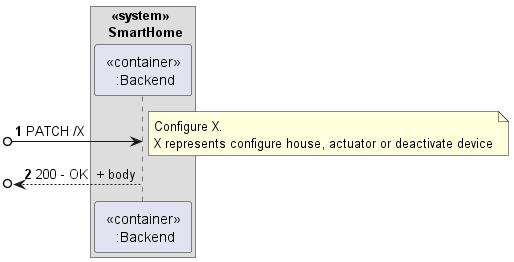

The diagram above was rendered by PlantUML. Its source (embedded in the PNG):
@startuml
'https://plantuml.com/sequence-diagram

autonumber

box "  <<system>> \n SmartHome"
    participant " <<container>> \n :Backend" as backend
end box


[o-> backend: PATCH /X

note right
  Configure X.
  X represents configure house, actuator or deactivate device
end note

[o<-- backend: 200 - OK  + body



@enduml